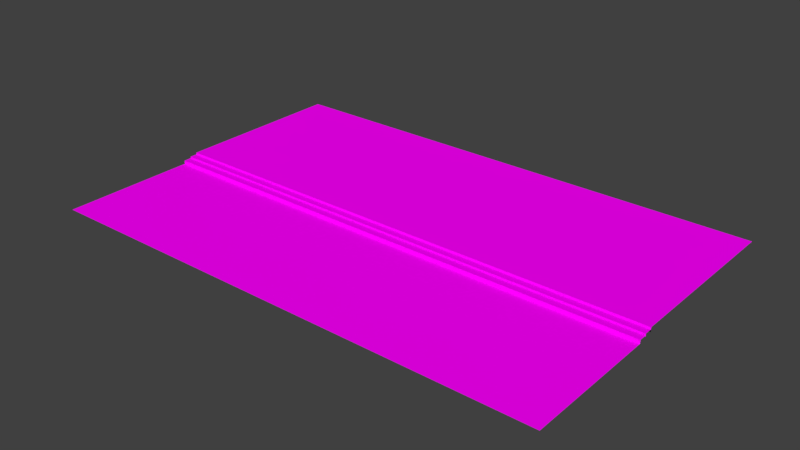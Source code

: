 # Source: chao.blend  (saved by Blender 2.79.0; exported with 4.5.12 LTS)
import bpy
from mathutils import Matrix  # noqa: F401  (used for matrix-valued properties, if any)

bpy.ops.wm.read_factory_settings(use_empty=True)
scene = bpy.context.scene
scene.name = 'Scene'

# ---- collections
col_collection_1 = bpy.data.collections.new('Collection 1'); scene.collection.children.link(col_collection_1)

# ---- images (referenced by path relative to the original .blend; pixels are not part of the script)
import os
ASSET_DIR = os.environ.get("B2B_ASSET_DIR", "")  # directory of the original .blend (textures are referenced by path, not embedded)
HERE = os.path.dirname(os.path.abspath(__file__))  # packed textures are extracted next to this script under _unpacked/

def load_image(name, relpath, width, height, colorspace="sRGB"):
    """Load a texture the original file referenced (path relative to the .blend, or extracted next to this script)."""
    p = next((c for c in (os.path.join(HERE, relpath), os.path.join(ASSET_DIR, relpath)) if relpath and os.path.exists(c)), "")
    if p:
        img = bpy.data.images.load(p, check_existing=True)
        img.name = name
    else:  # same state as the original file: an image datablock whose file is absent (Cycles renders it pink)
        img = bpy.data.images.new(name, width, height)
        img.source = "FILE"
        img.filepath = "//" + (relpath or name)
    img.colorspace_settings.name = colorspace
    return img
img_chao = load_image('chao', 'chao.png', 1024, 1024, 'sRGB')

# ---- materials (node trees are filled in below, after node groups)
mat_material_003 = bpy.data.materials.new('Material.003')
mat_material_003.alpha_threshold = 0.0
mat_material_003.roughness = 0.5

# ---- material node trees
mat_material_003.use_nodes = True; mat_material_003.node_tree.nodes.clear()
_N = mat_material_003.node_tree.nodes; _L = mat_material_003.node_tree.links
n0 = _N.new('ShaderNodeOutputMaterial'); n0.name = 'Material Output'; n0.location = (300, 300)
n1 = _N.new('ShaderNodeBsdfDiffuse'); n1.name = 'Diffuse BSDF'; n1.location = (10, 300)
n2 = _N.new('ShaderNodeTexImage'); n2.name = 'Image Texture'; n2.location = (-180, 300)
n2.width = 140
n2.image = img_chao
_L.new(n1.outputs[0], n0.inputs[0])
_L.new(n2.outputs[0], n1.inputs[0])
n0.is_active_output = True

# ---- world
world_world = bpy.data.worlds.new('World'); scene.world = world_world
world_world.color = (0.05088, 0.05088, 0.05088)
world_world.use_sun_shadow = False
world_world.sun_shadow_jitter_overblur = 0.0
world_world.cycles.sampling_method = 'MANUAL'

# ---- meshes
me_plane_000 = bpy.data.meshes.new('Plane.000')
me_plane_000.from_pydata([(-15.0, -4.986, -0.1752), (15.0, -4.986, -0.1752), (-15.0, 3.788, 0.0), (15.0, 3.788, 0.0), (15.0, 3.788, 0.2549), (15.0, 14.2, 0.2549), (-15.0, 14.2, 0.2549), (-15.0, 3.788, 0.2549), (-15.0, 3.348, -0.04137), (15.0, 3.347, -0.03006), (15.0, 3.337, 0.1469), (15.0, 3.788, 0.1469), (-15.0, 3.788, 0.1469), (-15.0, 3.337, 0.1469), (-15.0, 2.86, -0.1489), (15.0, 2.861, -0.1452), (15.0, 2.87, 0.0526), (15.0, 3.337, 0.0526), (-15.0, 3.337, 0.0526), (-15.0, 2.87, 0.0526)], [], [(2, 3, 4, 7), (7, 4, 5, 6), (13, 10, 11, 12), (3, 2, 12, 11), (8, 9, 10, 13), (0, 1, 15, 14), (19, 16, 17, 18), (14, 15, 16, 19), (9, 8, 18, 17)])
_uv = me_plane_000.uv_layers.new(name='UVMap')
_uv.uv.foreach_set('vector', [0.0, 0.0, 0.0, 0.0, 0.0, 0.0, 0.0, 0.0, 0.0, 0.0, 0.0, 0.0, 0.0, 0.0, 0.0, 0.0, 0.0, 0.0, 0.0, 0.0, 0.0, 0.0, 0.0, 0.0, 0.0, 0.0, 0.0, 0.0, 0.0, 0.0, 0.0, 0.0, 0.0, 0.0, 0.0, 0.0, 0.0, 0.0, 0.0, 0.0, 0.0, 0.0, 0.0, 0.0, 0.0, 0.0, 0.0, 0.0, 0.0, 0.0, 0.0, 0.0, 0.0, 0.0, 0.0, 0.0, 0.0, 0.0, 0.0, 0.0, 0.0, 0.0, 0.0, 0.0, 0.0, 0.0, 0.0, 0.0, 0.0, 0.0, 0.0, 0.0])
_uv.active_render = True
_uv = me_plane_000.uv_layers.new(name='UVMap.Novo')
_uv.uv.foreach_set('vector', [0.0006628, 0.366, 0.9998, 0.3661, 0.9999, 0.3835, 0.0007783, 0.3835, 0.0007783, 0.3835, 0.9999, 0.3835, 0.9999, 0.7303, 0.0007676, 0.7303, 0.0004845, 0.3312, 0.9996, 0.3312, 0.9997, 0.3486, 0.0005231, 0.3486, 0.9998, 0.3661, 0.0006628, 0.366, 0.0005231, 0.3486, 0.9997, 0.3486, 8.545e-05, 0.3137, 0.9995, 0.3138, 0.9996, 0.3312, 0.0004845, 0.3312, 0.0004757, 8.545e-05, 0.9997, 8.745e-05, 0.9996, 0.2614, 0.0006166, 0.2614, 0.0003451, 0.2788, 0.9995, 0.2789, 0.9996, 0.2963, 0.0003757, 0.2963, 0.0006166, 0.2614, 0.9996, 0.2614, 0.9995, 0.2789, 0.0003451, 0.2788, 0.9995, 0.3138, 8.545e-05, 0.3137, 0.0003757, 0.2963, 0.9996, 0.2963])
me_plane_000.materials.append(mat_material_003)
me_plane_000.use_remesh_preserve_volume = False
me_plane_000.use_remesh_preserve_attributes = False
me_plane_000.use_mirror_vertex_groups = False
me_plane_000.update()

# ---- objects
ob_plane_001 = bpy.data.objects.new('Plane.001', me_plane_000)

# ---- transforms, parenting, visibility, modifiers, constraints
ob_plane_001.location = (0.0, 0.0, 0.7189)
ob_plane_001.lineart.crease_threshold = 0.0

# ---- collection membership
col_collection_1.objects.link(ob_plane_001)

# ---- scene / render settings (as saved in the file)
scene.frame_start = 1; scene.frame_end = 250; scene.frame_set(1)
scene.render.engine = 'CYCLES'
scene.render.resolution_percentage = 50
scene.render.dither_intensity = 0.0
scene.cycles.use_denoising = False
scene.cycles.samples = 128
scene.cycles.sampling_pattern = 'TABULATED_SOBOL'
scene.cycles.use_adaptive_sampling = False
scene.cycles.use_light_tree = False
scene.cycles.blur_glossy = 0.0
scene.cycles.sample_clamp_indirect = 0.0
scene.view_settings.view_transform = 'Standard'
bpy.context.view_layer.update()

# ---- added for rendering (the .blend has no active camera and no usable light): camera, sun
cam_auto = bpy.data.cameras.new('AutoCamera')
cam_auto.lens = 50.0
cam_auto.sensor_width = 36.0
cam_auto.clip_end = 1000.0
ob_auto_camera = bpy.data.objects.new('AutoCamera', cam_auto)
scene.collection.objects.link(ob_auto_camera)
ob_auto_camera.location = (32.9538, -34.9385, 27.1231)
ob_auto_camera.rotation_euler = (1.09748, -7.21219e-08, 0.694738)
scene.camera = ob_auto_camera
light_auto_sun = bpy.data.lights.new('AutoSun', 'SUN')
light_auto_sun.energy = 3.0
light_auto_sun.angle = 0.0523599
ob_auto_sun = bpy.data.objects.new('AutoSun', light_auto_sun)
scene.collection.objects.link(ob_auto_sun)
ob_auto_sun.rotation_euler = (0.872665, 0.174533, 0.523599)
bpy.context.view_layer.update()
